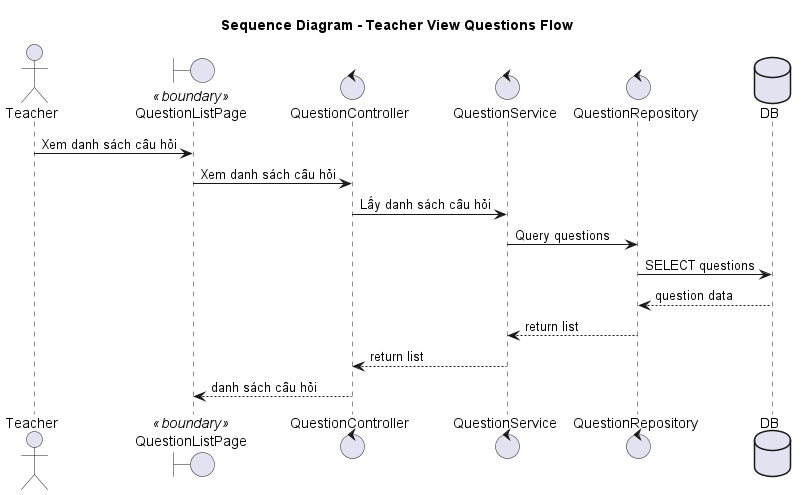

The diagram above was rendered by PlantUML. Its source (embedded in the PNG):
@startuml view_questions_sequence
title Sequence Diagram - Teacher View Questions Flow

actor Teacher
boundary "QuestionListPage" as UI <<boundary>>
control QuestionController
control QuestionService
control QuestionRepository
database DB

Teacher -> UI: Xem danh sách câu hỏi
UI -> QuestionController: Xem danh sách câu hỏi

QuestionController -> QuestionService: Lấy danh sách câu hỏi

QuestionService -> QuestionRepository: Query questions
QuestionRepository -> DB: SELECT questions
DB --> QuestionRepository: question data
QuestionRepository --> QuestionService: return list
QuestionService --> QuestionController: return list

QuestionController --> UI: danh sách câu hỏi

@enduml